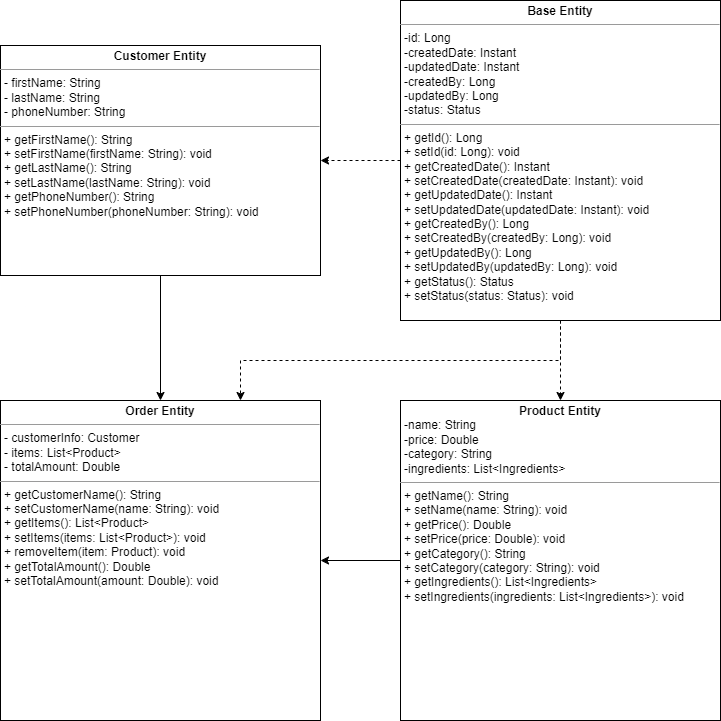

The diagram above was exported from draw.io. Its source (the exported page's mxGraphModel, read from the mxfile embedded in the PNG):
<mxGraphModel dx="1900" dy="596" grid="1" gridSize="10" guides="1" tooltips="1" connect="1" arrows="1" fold="1" page="1" pageScale="1" pageWidth="850" pageHeight="1100" math="0" shadow="0">
  <root>
    <mxCell id="0" />
    <mxCell id="1" parent="0" />
    <mxCell id="0hNiD2NkgHVGmL4whCjh-2" style="edgeStyle=orthogonalEdgeStyle;rounded=0;orthogonalLoop=1;jettySize=auto;html=1;exitX=0.5;exitY=1;exitDx=0;exitDy=0;entryX=0.5;entryY=0;entryDx=0;entryDy=0;dashed=1;" parent="1" source="XKTI01Gkrf2L1s7Nl_TS-2" target="0hNiD2NkgHVGmL4whCjh-1" edge="1">
      <mxGeometry relative="1" as="geometry" />
    </mxCell>
    <mxCell id="D0ru6t_E1ZZsDi5OTbkP-2" style="edgeStyle=orthogonalEdgeStyle;rounded=0;orthogonalLoop=1;jettySize=auto;html=1;exitX=0.5;exitY=1;exitDx=0;exitDy=0;entryX=0.75;entryY=0;entryDx=0;entryDy=0;dashed=1;" edge="1" parent="1" source="XKTI01Gkrf2L1s7Nl_TS-2" target="aqtdbl_3STjzuIltGIuh-1">
      <mxGeometry relative="1" as="geometry" />
    </mxCell>
    <mxCell id="D0ru6t_E1ZZsDi5OTbkP-5" style="edgeStyle=orthogonalEdgeStyle;rounded=0;orthogonalLoop=1;jettySize=auto;html=1;exitX=0;exitY=0.5;exitDx=0;exitDy=0;entryX=1;entryY=0.5;entryDx=0;entryDy=0;dashed=1;" edge="1" parent="1" source="XKTI01Gkrf2L1s7Nl_TS-2" target="D0ru6t_E1ZZsDi5OTbkP-1">
      <mxGeometry relative="1" as="geometry" />
    </mxCell>
    <mxCell id="XKTI01Gkrf2L1s7Nl_TS-2" value="&lt;p style=&quot;margin:0px;margin-top:4px;text-align:center;&quot;&gt;&lt;b&gt;Base Entity&lt;/b&gt;&lt;/p&gt;&lt;hr size=&quot;1&quot;&gt;&lt;p style=&quot;margin:0px;margin-left:4px;&quot;&gt;-id: Long&lt;/p&gt;&lt;p style=&quot;margin:0px;margin-left:4px;&quot;&gt;-createdDate: Instant&lt;/p&gt;&lt;p style=&quot;margin:0px;margin-left:4px;&quot;&gt;-updatedDate: Instant&lt;/p&gt;&lt;p style=&quot;margin:0px;margin-left:4px;&quot;&gt;-createdBy: Long&lt;/p&gt;&lt;p style=&quot;margin:0px;margin-left:4px;&quot;&gt;-updatedBy: Long&lt;/p&gt;&lt;p style=&quot;margin:0px;margin-left:4px;&quot;&gt;-status: Status&lt;/p&gt;&lt;hr size=&quot;1&quot;&gt;&lt;p style=&quot;margin:0px;margin-left:4px;&quot;&gt;+ getId(): Long&lt;/p&gt;&lt;p style=&quot;margin:0px;margin-left:4px;&quot;&gt;+ setId(id: Long): void&lt;br&gt;+ getCreatedDate(): Instant&lt;br&gt;+ setCreatedDate(createdDate: Instant): void&lt;br&gt;+ getUpdatedDate(): Instant&lt;br&gt;+ setUpdatedDate(updatedDate: Instant): void&lt;br&gt;+ getCreatedBy(): Long&lt;br&gt;+ setCreatedBy(createdBy: Long): void&lt;br&gt;+ getUpdatedBy(): Long&lt;br&gt;+ setUpdatedBy(updatedBy: Long): void&lt;br&gt;+ getStatus(): Status&lt;br&gt;+ setStatus(status: Status): void&lt;br&gt;&lt;/p&gt;" style="verticalAlign=top;align=left;overflow=fill;html=1;whiteSpace=wrap;" parent="1" vertex="1">
      <mxGeometry x="40" y="40" width="320" height="320" as="geometry" />
    </mxCell>
    <mxCell id="aqtdbl_3STjzuIltGIuh-2" style="edgeStyle=orthogonalEdgeStyle;rounded=0;orthogonalLoop=1;jettySize=auto;html=1;exitX=0;exitY=0.5;exitDx=0;exitDy=0;entryX=1;entryY=0.5;entryDx=0;entryDy=0;" parent="1" source="0hNiD2NkgHVGmL4whCjh-1" target="aqtdbl_3STjzuIltGIuh-1" edge="1">
      <mxGeometry relative="1" as="geometry" />
    </mxCell>
    <mxCell id="0hNiD2NkgHVGmL4whCjh-1" value="&lt;p style=&quot;margin:0px;margin-top:4px;text-align:center;&quot;&gt;&lt;b&gt;Product Entity&lt;/b&gt;&lt;/p&gt;&lt;p style=&quot;margin:0px;margin-left:4px;&quot;&gt;-name: String&lt;/p&gt;&lt;p style=&quot;margin:0px;margin-left:4px;&quot;&gt;&lt;span style=&quot;background-color: initial;&quot;&gt;-price: Double&lt;/span&gt;&lt;br&gt;&lt;/p&gt;&lt;p style=&quot;margin:0px;margin-left:4px;&quot;&gt;-category: String&lt;/p&gt;&lt;p style=&quot;margin:0px;margin-left:4px;&quot;&gt;-ingredients: List&amp;lt;Ingredients&amp;gt;&lt;/p&gt;&lt;hr size=&quot;1&quot;&gt;&lt;p style=&quot;margin:0px;margin-left:4px;&quot;&gt;&lt;span style=&quot;background-color: initial;&quot;&gt;+ getName(): String&lt;/span&gt;&lt;br&gt;&lt;/p&gt;&lt;p style=&quot;margin:0px;margin-left:4px;&quot;&gt;+ setName(name: String): void&lt;br&gt;+ getPrice(): Double&lt;br&gt;+ setPrice(price: Double): void&lt;br&gt;+ getCategory(): String&lt;br&gt;+ setCategory(category: String): void&lt;br&gt;+ getIngredients(): List&amp;lt;Ingredients&amp;gt;&lt;br&gt;+ setIngredients(ingredients: List&amp;lt;Ingredients&amp;gt;): void&lt;br&gt;&lt;/p&gt;" style="verticalAlign=top;align=left;overflow=fill;html=1;whiteSpace=wrap;" parent="1" vertex="1">
      <mxGeometry x="40" y="440" width="320" height="320" as="geometry" />
    </mxCell>
    <mxCell id="aqtdbl_3STjzuIltGIuh-1" value="&lt;p style=&quot;margin:0px;margin-top:4px;text-align:center;&quot;&gt;&lt;b&gt;Order Entity&lt;/b&gt;&lt;/p&gt;&lt;hr size=&quot;1&quot;&gt;&lt;p style=&quot;margin:0px;margin-left:4px;&quot;&gt;&lt;span style=&quot;background-color: initial;&quot;&gt;- customerInfo: Customer&lt;/span&gt;&lt;br&gt;&lt;/p&gt;&lt;p style=&quot;margin:0px;margin-left:4px;&quot;&gt;- items: List&amp;lt;Product&amp;gt;&amp;nbsp;&lt;/p&gt;&lt;p style=&quot;margin:0px;margin-left:4px;&quot;&gt;- totalAmount: Double&amp;nbsp;&lt;/p&gt;&lt;hr size=&quot;1&quot;&gt;&lt;p style=&quot;margin:0px;margin-left:4px;&quot;&gt;&lt;span style=&quot;background-color: initial;&quot;&gt;+ getCustomerName(): String&lt;/span&gt;&lt;br&gt;&lt;/p&gt;&lt;p style=&quot;margin:0px;margin-left:4px;&quot;&gt;+ setCustomerName(name: String): void&lt;/p&gt;&lt;p style=&quot;margin:0px;margin-left:4px;&quot;&gt;+ getItems(): List&amp;lt;Product&amp;gt;&lt;/p&gt;&lt;p style=&quot;margin:0px;margin-left:4px;&quot;&gt;+ setItems(items: List&amp;lt;Product&amp;gt;): void&lt;/p&gt;&lt;p style=&quot;margin:0px;margin-left:4px;&quot;&gt;+ removeItem(item: Product): void&lt;/p&gt;&lt;p style=&quot;margin:0px;margin-left:4px;&quot;&gt;+ getTotalAmount(): Double&lt;/p&gt;&lt;p style=&quot;margin:0px;margin-left:4px;&quot;&gt;+ setTotalAmount(amount: Double): void&lt;/p&gt;&lt;p style=&quot;margin:0px;margin-left:4px;&quot;&gt;&lt;br&gt;&lt;/p&gt;" style="verticalAlign=top;align=left;overflow=fill;html=1;whiteSpace=wrap;" parent="1" vertex="1">
      <mxGeometry x="-360" y="440" width="320" height="320" as="geometry" />
    </mxCell>
    <mxCell id="D0ru6t_E1ZZsDi5OTbkP-3" style="edgeStyle=orthogonalEdgeStyle;rounded=0;orthogonalLoop=1;jettySize=auto;html=1;exitX=0.5;exitY=1;exitDx=0;exitDy=0;entryX=0.5;entryY=0;entryDx=0;entryDy=0;" edge="1" parent="1" source="D0ru6t_E1ZZsDi5OTbkP-1" target="aqtdbl_3STjzuIltGIuh-1">
      <mxGeometry relative="1" as="geometry" />
    </mxCell>
    <mxCell id="D0ru6t_E1ZZsDi5OTbkP-1" value="&lt;p style=&quot;margin:0px;margin-top:4px;text-align:center;&quot;&gt;&lt;b&gt;Customer Entity&lt;/b&gt;&lt;/p&gt;&lt;hr size=&quot;1&quot;&gt;&lt;p style=&quot;margin:0px;margin-left:4px;&quot;&gt;&lt;span style=&quot;background-color: initial;&quot;&gt;- firstName: String&lt;/span&gt;&lt;br&gt;&lt;/p&gt;&lt;p style=&quot;margin:0px;margin-left:4px;&quot;&gt;- lastName: String&lt;/p&gt;&lt;p style=&quot;margin:0px;margin-left:4px;&quot;&gt;- phoneNumber: String&lt;/p&gt;&lt;hr size=&quot;1&quot;&gt;&lt;p style=&quot;margin:0px;margin-left:4px;&quot;&gt;&lt;span style=&quot;background-color: initial;&quot;&gt;+ getFirstName(): String&lt;/span&gt;&lt;br&gt;&lt;/p&gt;&lt;p style=&quot;margin:0px;margin-left:4px;&quot;&gt;+ setFirstName(firstName: String): void&lt;/p&gt;&lt;p style=&quot;margin:0px;margin-left:4px;&quot;&gt;+ getLastName(): String&lt;/p&gt;&lt;p style=&quot;margin:0px;margin-left:4px;&quot;&gt;+ setLastName(lastName: String): void&lt;/p&gt;&lt;p style=&quot;margin:0px;margin-left:4px;&quot;&gt;+ getPhoneNumber(): String&lt;/p&gt;&lt;p style=&quot;margin:0px;margin-left:4px;&quot;&gt;+ setPhoneNumber(phoneNumber: String): void&lt;/p&gt;&lt;p style=&quot;margin: 0px 0px 0px 4px;&quot;&gt;&lt;br&gt;&lt;/p&gt;" style="verticalAlign=top;align=left;overflow=fill;html=1;whiteSpace=wrap;" vertex="1" parent="1">
      <mxGeometry x="-360" y="85" width="320" height="230" as="geometry" />
    </mxCell>
  </root>
</mxGraphModel>